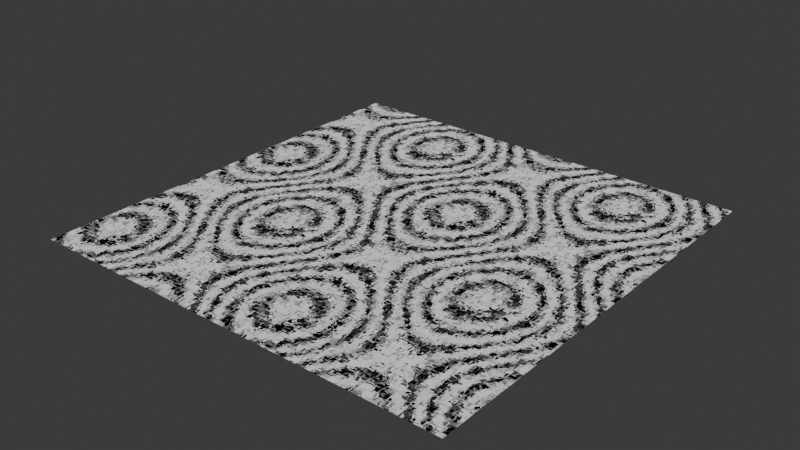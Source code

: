 # Source: camos.blend  (saved by Blender 5.1.29; exported with 4.5.12 LTS)
import bpy
from mathutils import Matrix  # noqa: F401  (used for matrix-valued properties, if any)

bpy.ops.wm.read_factory_settings(use_empty=True)
scene = bpy.context.scene
scene.name = 'Scene'

# ---- collections
col_collection = bpy.data.collections.new('Collection'); scene.collection.children.link(col_collection)

# ---- images (referenced by path relative to the original .blend; pixels are not part of the script)
import os
ASSET_DIR = os.environ.get("B2B_ASSET_DIR", "")  # directory of the original .blend (textures are referenced by path, not embedded)
HERE = os.path.dirname(os.path.abspath(__file__))  # packed textures are extracted next to this script under _unpacked/

def load_image(name, relpath, width, height, colorspace="sRGB"):
    """Load a texture the original file referenced (path relative to the .blend, or extracted next to this script)."""
    p = next((c for c in (os.path.join(HERE, relpath), os.path.join(ASSET_DIR, relpath)) if relpath and os.path.exists(c)), "")
    if p:
        img = bpy.data.images.load(p, check_existing=True)
        img.name = name
    else:  # same state as the original file: an image datablock whose file is absent (Cycles renders it pink)
        img = bpy.data.images.new(name, width, height)
        img.source = "FILE"
        img.filepath = "//" + (relpath or name)
    img.colorspace_settings.name = colorspace
    return img
img_camo_2_1024_png = load_image('camo-2-1024.png', 'camo-2-1024.png', 1024, 1024, 'sRGB')

# ---- materials (node trees are filled in below, after node groups)
mat_tiling_2 = bpy.data.materials.new('tiling-2')
mat_tiling_2.alpha_threshold = 0.0
mat_tiling_2.use_backface_culling_lightprobe_volume = False
mat_tiling_2.roughness = 0.5
mat_tiling_2.line_color = (0.0, 0.0, 0.0, 1.0)

# ---- node groups
ng_tiling = bpy.data.node_groups.new('tiling', 'ShaderNodeTree')
_s = ng_tiling.interface.new_socket(name='Vector', in_out='OUTPUT', socket_type='NodeSocketVector')
_s = ng_tiling.interface.new_socket(name='Value', in_out='OUTPUT', socket_type='NodeSocketFloat')
_s = ng_tiling.interface.new_socket(name='Vector', in_out='INPUT', socket_type='NodeSocketVector')
_s.min_value = -1e+04
_s.max_value = 1e+04
ng_tiling.description = 'expects vector input for range 0 to 1 in x/y axis'
_N = ng_tiling.nodes; _L = ng_tiling.links
n0 = _N.new('ShaderNodeCombineXYZ'); n0.name = 'Combine XYZ'; n0.location = (424, 52)
n1 = _N.new('ShaderNodeSeparateXYZ'); n1.name = 'Separate XYZ.001'; n1.location = (-243, 53)
n2 = _N.new('ShaderNodeMath'); n2.name = 'Math.001'; n2.location = (120, 215)
n2.operation = 'SINE'
n3 = _N.new('ShaderNodeVectorMath'); n3.name = 'Vector Math.001'; n3.location = (-424, -17)
n3.operation = 'SCALE'
n3.inputs[3].default_value = 6.283
n4 = _N.new('ShaderNodeMath'); n4.name = 'Math'; n4.location = (119, 77)
n4.operation = 'COSINE'
n5 = _N.new('ShaderNodeMath'); n5.name = 'Math.002'; n5.location = (114, -79)
n5.operation = 'SINE'
n6 = _N.new('ShaderNodeMath'); n6.name = 'Math.003'; n6.location = (114, -215)
n6.operation = 'COSINE'
n7 = _N.new('NodeReroute'); n7.name = 'Reroute'; n7.location = (26, -212)
n7.width = 14
n7.socket_idname = 'NodeSocketFloat'
n8 = _N.new('NodeReroute'); n8.name = 'Reroute.001'; n8.location = (12, 106)
n8.width = 14
n8.socket_idname = 'NodeSocketFloat'
n9 = _N.new('NodeGroupOutput'); n9.name = 'Group Output'; n9.location = (614, 0)
n10 = _N.new('NodeGroupInput'); n10.name = 'Group Input'; n10.location = (-624, 0)
_L.new(n3.outputs[0], n1.inputs[0])
_L.new(n2.outputs[0], n0.inputs[0])
_L.new(n7.outputs[0], n5.inputs[0])
_L.new(n5.outputs[0], n0.inputs[2])
_L.new(n4.outputs[0], n0.inputs[1])
_L.new(n1.outputs[1], n7.inputs[0])
_L.new(n7.outputs[0], n6.inputs[0])
_L.new(n8.outputs[0], n2.inputs[0])
_L.new(n1.outputs[0], n8.inputs[0])
_L.new(n8.outputs[0], n4.inputs[0])
_L.new(n10.outputs[0], n3.inputs[0])
_L.new(n6.outputs[0], n9.inputs[1])
_L.new(n0.outputs[0], n9.inputs[0])
n9.is_active_output = True

# ---- material node trees
mat_tiling_2.use_nodes = True; mat_tiling_2.node_tree.nodes.clear()
_N = mat_tiling_2.node_tree.nodes; _L = mat_tiling_2.node_tree.links
n0 = _N.new('ShaderNodeOutputMaterial'); n0.name = 'Material Output'; n0.location = (-2024, -855)
n1 = _N.new('ShaderNodeBsdfDiffuse'); n1.name = 'Diffuse BSDF'; n1.location = (-2505, -726)
n2 = _N.new('ShaderNodeTexVoronoi'); n2.name = 'Voronoi Texture'; n2.location = (-3563, -447)
n2.voronoi_dimensions = '4D'
n2.distance = 'CHEBYCHEV'
n2.feature = 'F2'
n2.inputs[2].default_value = 6.9
n3 = _N.new('ShaderNodeValToRGB'); n3.name = 'Color Ramp'; n3.location = (-2840, -803)
n3.color_ramp.interpolation = 'EASE'
while len(n3.color_ramp.elements) > 1: n3.color_ramp.elements.remove(n3.color_ramp.elements[-1])
n3.color_ramp.elements[0].position = 0.0; n3.color_ramp.elements[0].color = (0.0, 0.0, 0.0, 1.0)
_e = n3.color_ramp.elements.new(1.0); _e.color = (1.0, 1.0, 1.0, 1.0)
n4 = _N.new('ShaderNodeGroup'); n4.name = 'tiling'; n4.location = (-3886, -785)
n4.node_tree = ng_tiling
n5 = _N.new('ShaderNodeUVMap'); n5.name = 'UV Map'; n5.location = (-4093, -793)
n6 = _N.new('ShaderNodeTexImage'); n6.name = 'Image Texture'; n6.location = (-3864, -1001)
n6.image = img_camo_2_1024_png
n7 = _N.new('NodeReroute'); n7.name = 'Reroute'; n7.location = (-3655, -900)
n7.width = 14
n7.socket_idname = 'NodeSocketFloat'
n8 = _N.new('NodeReroute'); n8.name = 'Reroute.001'; n8.location = (-3666, -786)
n8.width = 14
n8.socket_idname = 'NodeSocketVector'
n9 = _N.new('ShaderNodeTexWave'); n9.name = 'Wave Texture'; n9.location = (-3224, -623)
n9.width = 160
n9.bands_direction = 'DIAGONAL'
n9.inputs[1].default_value = 0.9
n9.inputs[3].default_value = 0.0
_L.new(n1.outputs[0], n0.inputs[0])
_L.new(n3.outputs[0], n1.inputs[0])
_L.new(n7.outputs[0], n2.inputs[1])
_L.new(n5.outputs[0], n4.inputs[0])
_L.new(n4.outputs[0], n8.inputs[0])
_L.new(n4.outputs[1], n7.inputs[0])
_L.new(n9.outputs[0], n3.inputs[0])
_L.new(n2.outputs[2], n9.inputs[0])
_L.new(n7.outputs[0], n9.inputs[6])
_L.new(n8.outputs[0], n2.inputs[0])
n0.is_active_output = True

# ---- world
world_world = bpy.data.worlds.new('World'); scene.world = world_world
world_world.use_nodes = True; world_world.node_tree.nodes.clear()
_N = world_world.node_tree.nodes; _L = world_world.node_tree.links
n0 = _N.new('ShaderNodeOutputWorld'); n0.name = 'World Output'; n0.location = (200, 100)
n1 = _N.new('ShaderNodeBackground'); n1.name = 'Background'; n1.location = (-200, 100)
n1.inputs[0].default_value = (0.05088, 0.05088, 0.05088, 1.0)
_L.new(n1.outputs[0], n0.inputs[0])
n0.is_active_output = True
world_world.color = (0.05088, 0.05088, 0.05088)
world_world.sun_shadow_jitter_overblur = 0.0

# ---- meshes
me_plane_001 = bpy.data.meshes.new('Plane.001')
me_plane_001.from_pydata([(-1.0, -1.0, 0.0), (1.0, -1.0, 0.0), (-1.0, 1.0, 0.0), (1.0, 1.0, 0.0)], [], [(0, 1, 3, 2)])
_uv = me_plane_001.uv_layers.new(name='UVMap')
_uv.uv.foreach_set('vector', [0.0, 0.0, 1.0, 0.0, 1.0, 1.0, 0.0, 1.0])
me_plane_001.materials.append(mat_tiling_2)
me_plane_001.update()
me_plane_002 = bpy.data.meshes.new('Plane.002')
me_plane_002.from_pydata([(-1.0, -1.0, 0.0), (1.0, -1.0, 0.0), (-1.0, 1.0, 0.0), (1.0, 1.0, 0.0)], [], [(0, 1, 3, 2)])
_uv = me_plane_002.uv_layers.new(name='UVMap')
_uv.uv.foreach_set('vector', [0.0, 0.0, 1.0, 0.0, 1.0, 1.0, 0.0, 1.0])
me_plane_002.materials.append(mat_tiling_2)
me_plane_002.update()
me_plane_003 = bpy.data.meshes.new('Plane.003')
me_plane_003.from_pydata([(-1.0, -1.0, 0.0), (1.0, -1.0, 0.0), (-1.0, 1.0, 0.0), (1.0, 1.0, 0.0)], [], [(0, 1, 3, 2)])
_uv = me_plane_003.uv_layers.new(name='UVMap')
_uv.uv.foreach_set('vector', [0.0, 0.0, 1.0, 0.0, 1.0, 1.0, 0.0, 1.0])
me_plane_003.materials.append(mat_tiling_2)
me_plane_003.update()
me_plane_004 = bpy.data.meshes.new('Plane.004')
me_plane_004.from_pydata([(-1.0, -1.0, 0.0), (1.0, -1.0, 0.0), (-1.0, 1.0, 0.0), (1.0, 1.0, 0.0)], [], [(0, 1, 3, 2)])
_uv = me_plane_004.uv_layers.new(name='UVMap')
_uv.uv.foreach_set('vector', [0.0, 0.0, 1.0, 0.0, 1.0, 1.0, 0.0, 1.0])
me_plane_004.materials.append(mat_tiling_2)
me_plane_004.update()

# ---- objects
ob_plane = bpy.data.objects.new('Plane', me_plane_001)
ob_plane_001 = bpy.data.objects.new('Plane.001', me_plane_002)
ob_plane_002 = bpy.data.objects.new('Plane.002', me_plane_003)
ob_plane_003 = bpy.data.objects.new('Plane.003', me_plane_004)

# ---- transforms, parenting, visibility, modifiers, constraints
ob_plane.location = (0.0, 0.0, 0.0)
ob_plane_001.location = (2.0, 0.0, 0.0)
ob_plane_002.location = (2.0, 2.0, 0.0)
ob_plane_003.location = (0.0, 2.0, 0.0)

# ---- collection membership
col_collection.objects.link(ob_plane)
col_collection.objects.link(ob_plane_001)
col_collection.objects.link(ob_plane_002)
col_collection.objects.link(ob_plane_003)

# ---- scene / render settings (as saved in the file)
scene.frame_start = 1; scene.frame_end = 250; scene.frame_set(1)
scene.render.engine = 'CYCLES'
scene.render.bake_bias = 0.0
scene.render.bake_samples = 0
scene.cycles.use_denoising = False
scene.cycles.samples = 32
scene.cycles.use_adaptive_sampling = False
scene.cycles.bake_type = 'DIFFUSE'
bpy.context.view_layer.update()

# ---- added for rendering (the .blend has no active camera and no usable light): camera, sun
cam_auto = bpy.data.cameras.new('AutoCamera')
cam_auto.lens = 50.0
cam_auto.sensor_width = 36.0
cam_auto.clip_end = 1000.0
ob_auto_camera = bpy.data.objects.new('AutoCamera', cam_auto)
scene.collection.objects.link(ob_auto_camera)
ob_auto_camera.location = (6.23386, -5.28063, 4.18709)
ob_auto_camera.rotation_euler = (1.09748, -7.21219e-08, 0.694738)
scene.camera = ob_auto_camera
light_auto_sun = bpy.data.lights.new('AutoSun', 'SUN')
light_auto_sun.energy = 3.0
light_auto_sun.angle = 0.0523599
ob_auto_sun = bpy.data.objects.new('AutoSun', light_auto_sun)
scene.collection.objects.link(ob_auto_sun)
ob_auto_sun.rotation_euler = (0.872665, 0.174533, 0.523599)
bpy.context.view_layer.update()
